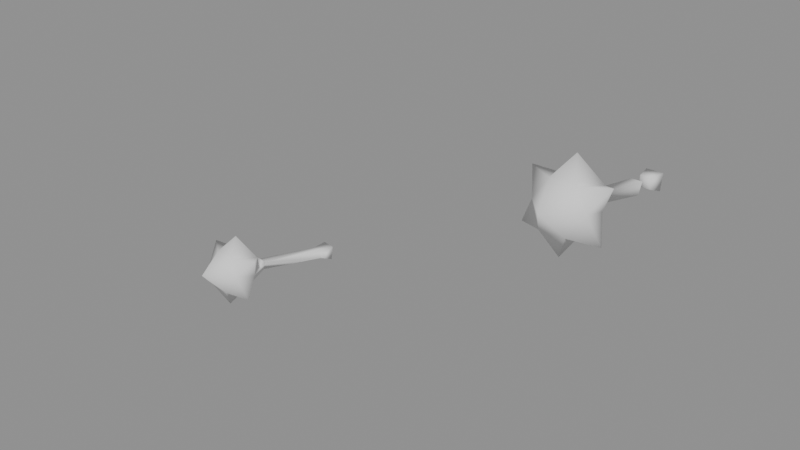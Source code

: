 # Source: iron_mace.blend  (saved by Blender 5.1.30; exported with 4.5.12 LTS)
import bpy
from mathutils import Matrix  # noqa: F401  (used for matrix-valued properties, if any)

bpy.ops.wm.read_factory_settings(use_empty=True)
scene = bpy.context.scene
scene.name = 'Scene'

# ---- meshes
me_runescapemodel = bpy.data.meshes.new('runescapemodel')
me_runescapemodel.from_pydata([(-32.0, 99.0, -10.0), (-32.0, 93.0, -9.0), (-31.0, 99.0, -4.0), (-26.0, 99.0, -10.0), (-26.0, 93.0, -9.0), (-31.0, 95.0, -4.0), (-27.0, 95.0, -4.0), (-27.0, 99.0, -4.0), (-27.0, 102.0, 28.0), (-27.0, 105.0, 27.0), (-31.0, 105.0, 27.0), (-31.0, 102.0, 28.0), (-27.0, 96.0, 4.0), (-20.0, 106.0, 39.0), (-25.0, 98.0, 40.0), (-34.0, 98.0, 40.0), (-38.0, 106.0, 38.0), (-31.0, 100.0, 2.0), (-31.0, 96.0, 4.0), (-27.0, 100.0, 2.0), (-29.0, 122.0, 40.0), (-34.0, 115.0, 46.0), (-25.0, 115.0, 46.0), (-22.0, 112.0, 35.0), (-34.0, 112.0, 35.0), (-43.0, 115.0, 41.0), (-38.0, 108.0, 48.0), (-29.0, 110.0, 59.0), (-20.0, 108.0, 48.0), (-16.0, 115.0, 41.0), (-43.0, 98.0, 45.0), (-34.0, 100.0, 50.0), (-25.0, 100.0, 50.0), (-16.0, 98.0, 45.0), (-29.0, 91.0, 46.0)], [], [(0, 1, 2), (0, 2, 3), (0, 3, 4), (0, 4, 1), (1, 4, 5), (1, 5, 2), (2, 5, 6), (2, 6, 7), (2, 7, 3), (3, 7, 6), (3, 6, 4), (4, 6, 5), (8, 9, 10), (8, 10, 11), (8, 11, 12), (8, 12, 9), (8, 9, 13), (8, 13, 14), (8, 14, 11), (11, 14, 15), (11, 15, 16), (11, 16, 10), (11, 10, 17), (11, 17, 18), (11, 18, 12), (17, 10, 9), (17, 9, 19), (19, 9, 12), (20, 21, 22), (20, 22, 23), (20, 23, 24), (20, 24, 21), (21, 24, 25), (21, 25, 26), (21, 26, 27), (21, 27, 22), (22, 27, 28), (22, 28, 29), (22, 29, 23), (23, 29, 13), (23, 13, 9), (23, 9, 24), (24, 9, 10), (24, 10, 16), (24, 16, 25), (25, 16, 26), (26, 16, 30), (26, 30, 31), (26, 31, 27), (27, 31, 32), (27, 32, 28), (28, 32, 33), (28, 33, 13), (28, 13, 29), (30, 15, 31), (31, 15, 34), (31, 34, 32), (32, 34, 14), (32, 14, 33), (33, 14, 13), (30, 16, 15), (15, 14, 34)])
me_runescapemodel.polygons.foreach_set('use_smooth', [True] * 62)
me_runescapemodel.update()
me_runescapemodel.normals_split_custom_set([tuple(v) for v in zip(*[iter([-0.6165, 0.5266, -0.5853, -0.6145, -0.6993, -0.3652, -0.5177, 0.5894, 0.6202, -0.6165, 0.5266, -0.5853, -0.5177, 0.5894, 0.6202, 0.6204, 0.525, -0.5827, -0.6165, 0.5266, -0.5853, 0.6204, 0.525, -0.5827, 0.6185, -0.6969, -0.3631, -0.6165, 0.5266, -0.5853, 0.6185, -0.6969, -0.3631, -0.6145, -0.6993, -0.3652, -0.6145, -0.6993, -0.3652, 0.6185, -0.6969, -0.3631, -0.5275, -0.4506, 0.7202, -0.6145, -0.6993, -0.3652, -0.5275, -0.4506, 0.7202, -0.5177, 0.5894, 0.6202, -0.5177, 0.5894, 0.6202, -0.5275, -0.4506, 0.7202, 0.5355, -0.4474, 0.7163, -0.5177, 0.5894, 0.6202, 0.5355, -0.4474, 0.7163, 0.5235, 0.5865, 0.618, -0.5177, 0.5894, 0.6202, 0.5235, 0.5865, 0.618, 0.6204, 0.525, -0.5827, 0.6204, 0.525, -0.5827, 0.5235, 0.5865, 0.618, 0.5355, -0.4474, 0.7163, 0.6204, 0.525, -0.5827, 0.5355, -0.4474, 0.7163, 0.6185, -0.6969, -0.3631, 0.6185, -0.6969, -0.3631, 0.5355, -0.4474, 0.7163, -0.5275, -0.4506, 0.7202, 0.0, 0.3162, 0.9487, 0.0, 0.3162, 0.9487, 0.0, 0.3162, 0.9487, 0.0, 0.3162, 0.9487, 0.0, 0.3162, 0.9487, 0.0, 0.3162, 0.9487, 0.6892, -0.7029, 0.1757, -0.6892, -0.703, 0.1757, 0.7515, -0.64, 0.16, 0.6892, -0.7029, 0.1757, 0.7515, -0.64, 0.16, 0.7335, 0.6665, -0.1333, 0.5705, -0.6825, -0.4569, 0.5384, 0.41, -0.7363, 0.8848, -0.2172, -0.4122, 0.5705, -0.6825, -0.4569, 0.8848, -0.2172, -0.4122, 0.4132, -0.8163, -0.4036, 0.5705, -0.6825, -0.4569, 0.4132, -0.8163, -0.4036, -0.5467, -0.6872, -0.4784, -0.5467, -0.6872, -0.4784, 0.4132, -0.8163, -0.4036, -0.4075, -0.8162, -0.4095, -0.5467, -0.6872, -0.4784, -0.4075, -0.8162, -0.4095, -0.8551, -0.1505, -0.4961, -0.5467, -0.6872, -0.4784, -0.8551, -0.1505, -0.4961, -0.5355, 0.4253, -0.7297, -0.6892, -0.703, 0.1757, -0.7335, 0.6665, -0.1333, -0.6389, 0.7544, -0.1509, -0.6892, -0.703, 0.1757, -0.6389, 0.7544, -0.1509, -0.7515, -0.64, 0.16, -0.6892, -0.703, 0.1757, -0.7515, -0.64, 0.16, 0.7515, -0.64, 0.16, -0.6389, 0.7544, -0.1509, -0.7335, 0.6665, -0.1333, 0.7335, 0.6665, -0.1333, -0.6389, 0.7544, -0.1509, 0.7335, 0.6665, -0.1333, 0.6389, 0.7544, -0.1509, 0.6389, 0.7544, -0.1509, 0.7335, 0.6665, -0.1333, 0.7515, -0.64, 0.16, -0.01427, 0.9931, -0.1167, -0.394, 0.8209, 0.4134, 0.382, 0.8106, 0.4438, -0.01427, 0.9931, -0.1167, 0.382, 0.8106, 0.4438, 0.5556, 0.4663, -0.6884, -0.01427, 0.9931, -0.1167, 0.5556, 0.4663, -0.6884, -0.4381, 0.5618, -0.7017, -0.01427, 0.9931, -0.1167, -0.4381, 0.5618, -0.7017, -0.394, 0.8209, 0.4134, -0.394, 0.8209, 0.4134, -0.4381, 0.5618, -0.7017, -0.837, 0.5373, -0.1039, -0.394, 0.8209, 0.4134, -0.837, 0.5373, -0.1039, -0.818, 0.1616, 0.552, -0.394, 0.8209, 0.4134, -0.818, 0.1616, 0.552, 0.01297, 0.2308, 0.9729, -0.394, 0.8209, 0.4134, 0.01297, 0.2308, 0.9729, 0.382, 0.8106, 0.4438, 0.382, 0.8106, 0.4438, 0.01297, 0.2308, 0.9729, 0.822, 0.1599, 0.5466, 0.382, 0.8106, 0.4438, 0.822, 0.1599, 0.5466, 0.8056, 0.5856, -0.08981, 0.382, 0.8106, 0.4438, 0.8056, 0.5856, -0.08981, 0.5556, 0.4663, -0.6884, 0.5556, 0.4663, -0.6884, 0.8056, 0.5856, -0.08981, 0.8848, -0.2172, -0.4122, 0.5556, 0.4663, -0.6884, 0.8848, -0.2172, -0.4122, 0.5384, 0.41, -0.7363, 0.5556, 0.4663, -0.6884, 0.5384, 0.41, -0.7363, -0.4381, 0.5618, -0.7017, -0.4381, 0.5618, -0.7017, 0.5384, 0.41, -0.7363, -0.5355, 0.4253, -0.7297, -0.4381, 0.5618, -0.7017, -0.5355, 0.4253, -0.7297, -0.8551, -0.1505, -0.4961, -0.4381, 0.5618, -0.7017, -0.8551, -0.1505, -0.4961, -0.837, 0.5373, -0.1039, -0.837, 0.5373, -0.1039, -0.8551, -0.1505, -0.4961, -0.818, 0.1616, 0.552, -0.818, 0.1616, 0.552, -0.8551, -0.1505, -0.4961, -0.8347, -0.5402, 0.1069, -0.818, 0.1616, 0.552, -0.8347, -0.5402, 0.1069, -0.4055, -0.5494, 0.7305, -0.818, 0.1616, 0.552, -0.4055, -0.5494, 0.7305, 0.01297, 0.2308, 0.9729, 0.01297, 0.2308, 0.9729, -0.4055, -0.5494, 0.7305, 0.3909, -0.566, 0.7259, 0.01297, 0.2308, 0.9729, 0.3909, -0.566, 0.7259, 0.822, 0.1599, 0.5466, 0.822, 0.1599, 0.5466, 0.3909, -0.566, 0.7259, 0.8129, -0.5746, 0.09483, 0.822, 0.1599, 0.5466, 0.8129, -0.5746, 0.09483, 0.8848, -0.2172, -0.4122, 0.822, 0.1599, 0.5466, 0.8848, -0.2172, -0.4122, 0.8056, 0.5856, -0.08981, -0.8347, -0.5402, 0.1069, -0.4075, -0.8162, -0.4095, -0.4055, -0.5494, 0.7305, -0.4055, -0.5494, 0.7305, -0.4075, -0.8162, -0.4095, 0.04441, -0.9879, 0.1488, -0.4055, -0.5494, 0.7305, 0.04441, -0.9879, 0.1488, 0.3909, -0.566, 0.7259, 0.3909, -0.566, 0.7259, 0.04441, -0.9879, 0.1488, 0.4132, -0.8163, -0.4036, 0.3909, -0.566, 0.7259, 0.4132, -0.8163, -0.4036, 0.8129, -0.5746, 0.09483, 0.8129, -0.5746, 0.09483, 0.4132, -0.8163, -0.4036, 0.8848, -0.2172, -0.4122, -0.8347, -0.5402, 0.1069, -0.8551, -0.1505, -0.4961, -0.4075, -0.8162, -0.4095, -0.4075, -0.8162, -0.4095, 0.4132, -0.8163, -0.4036, 0.04441, -0.9879, 0.1488])] * 3)])
me_runescapemodel_001 = bpy.data.meshes.new('runescapemodel.001')
me_runescapemodel_001.from_pydata([(0.0, 30.0, 20.0), (-6.0, 23.0, 25.0), (3.0, 23.0, 26.0), (7.0, 20.0, 15.0), (-5.0, 20.0, 14.0), (-14.0, 23.0, 19.0), (-10.0, 16.0, 27.0), (-2.0, 18.0, 38.0), (8.0, 16.0, 28.0), (13.0, 23.0, 22.0), (9.0, 14.0, 19.0), (3.0, 13.0, 7.0), (-1.0, 13.0, 6.0), (-9.0, 14.0, 17.0), (-15.0, 6.0, 23.0), (-6.0, 8.0, 29.0), (3.0, 8.0, 30.0), (12.0, 6.0, 26.0), (-5.0, 6.0, 19.0), (-1.0, -1.0, 25.0), (4.0, 6.0, 20.0), (3.0, 10.0, 8.0), (6.0, 3.0, -24.0), (6.0, 7.0, -24.0), (2.0, 7.0, -24.0), (-1.0, 10.0, 7.0), (2.0, 3.0, -24.0), (8.0, 1.0, -29.0), (8.0, 7.0, -30.0), (2.0, 1.0, -30.0), (2.0, 7.0, -31.0)], [], [(0, 1, 2), (0, 2, 3), (0, 3, 4), (0, 4, 1), (1, 4, 5), (1, 5, 6), (1, 6, 7), (1, 7, 2), (2, 7, 8), (2, 8, 9), (2, 9, 3), (3, 9, 10), (3, 10, 11), (3, 11, 4), (4, 11, 12), (4, 12, 13), (4, 13, 5), (5, 13, 6), (6, 13, 14), (6, 14, 15), (6, 15, 7), (7, 15, 16), (7, 16, 8), (8, 16, 17), (8, 17, 10), (8, 10, 9), (14, 18, 15), (15, 18, 19), (15, 19, 16), (16, 19, 20), (16, 20, 17), (17, 20, 10), (10, 20, 21), (10, 21, 11), (11, 21, 22), (11, 22, 23), (11, 23, 24), (11, 24, 12), (11, 12, 21), (21, 12, 25), (21, 25, 22), (22, 25, 26), (22, 26, 27), (22, 27, 28), (22, 28, 23), (22, 23, 24), (22, 24, 26), (26, 24, 29), (26, 29, 27), (27, 29, 30), (27, 30, 28), (28, 30, 24), (28, 24, 23), (14, 13, 18), (18, 13, 25), (18, 25, 20), (18, 20, 19), (20, 25, 21), (13, 12, 25), (25, 12, 24), (25, 24, 26), (30, 29, 24)])
me_runescapemodel_001.polygons.foreach_set('use_smooth', [True] * 62)
me_runescapemodel_001.update()
me_runescapemodel_001.normals_split_custom_set([tuple(v) for v in zip(*[iter([0.03306, 0.9964, -0.07772, -0.436, 0.8188, 0.3736, 0.3389, 0.7996, 0.4958, 0.03306, 0.9964, -0.07772, 0.3389, 0.7996, 0.4958, 0.5899, 0.4894, -0.6422, 0.03306, 0.9964, -0.07772, 0.5899, 0.4894, -0.6422, -0.3854, 0.5542, -0.7378, 0.03306, 0.9964, -0.07772, -0.3854, 0.5542, -0.7378, -0.436, 0.8188, 0.3736, -0.436, 0.8188, 0.3736, -0.3854, 0.5542, -0.7378, -0.8111, 0.5455, -0.2112, -0.436, 0.8188, 0.3736, -0.8111, 0.5455, -0.2112, -0.859, 0.164, 0.485, -0.436, 0.8188, 0.3736, -0.859, 0.164, 0.485, -0.0721, 0.2376, 0.9687, -0.436, 0.8188, 0.3736, -0.0721, 0.2376, 0.9687, 0.3389, 0.7996, 0.4958, 0.3389, 0.7996, 0.4958, -0.0721, 0.2376, 0.9687, 0.7622, 0.1576, 0.6278, 0.3389, 0.7996, 0.4958, 0.7622, 0.1576, 0.6278, 0.8212, 0.5703, 0.02142, 0.3389, 0.7996, 0.4958, 0.8212, 0.5703, 0.02142, 0.5899, 0.4894, -0.6422, 0.5899, 0.4894, -0.6422, 0.8212, 0.5703, 0.02142, 0.916, -0.2237, -0.3329, 0.5899, 0.4894, -0.6422, 0.916, -0.2237, -0.3329, 0.5989, 0.4315, -0.6746, 0.5899, 0.4894, -0.6422, 0.5989, 0.4315, -0.6746, -0.3854, 0.5542, -0.7378, -0.3854, 0.5542, -0.7378, 0.5989, 0.4315, -0.6746, -0.4638, 0.434, -0.7723, -0.3854, 0.5542, -0.7378, -0.4638, 0.434, -0.7723, -0.8106, -0.1556, -0.5646, -0.3854, 0.5542, -0.7378, -0.8106, -0.1556, -0.5646, -0.8111, 0.5455, -0.2112, -0.8111, 0.5455, -0.2112, -0.8106, -0.1556, -0.5646, -0.859, 0.164, 0.485, -0.859, 0.164, 0.485, -0.8106, -0.1556, -0.5646, -0.8489, -0.5285, 0.001335, -0.859, 0.164, 0.485, -0.8489, -0.5285, 0.001335, -0.4558, -0.5594, 0.6923, -0.859, 0.164, 0.485, -0.4558, -0.5594, 0.6923, -0.0721, 0.2376, 0.9687, -0.0721, 0.2376, 0.9687, -0.4558, -0.5594, 0.6923, 0.3173, -0.5566, 0.7678, -0.0721, 0.2376, 0.9687, 0.3173, -0.5566, 0.7678, 0.7622, 0.1576, 0.6278, 0.7622, 0.1576, 0.6278, 0.3173, -0.5566, 0.7678, 0.7864, -0.5814, 0.2086, 0.7622, 0.1576, 0.6278, 0.7864, -0.5814, 0.2086, 0.916, -0.2237, -0.3329, 0.7622, 0.1576, 0.6278, 0.916, -0.2237, -0.3329, 0.8212, 0.5703, 0.02142, -0.8489, -0.5285, 0.001335, -0.3706, -0.8116, -0.4516, -0.4558, -0.5594, 0.6923, -0.4558, -0.5594, 0.6923, -0.3706, -0.8116, -0.4516, -0.006805, -0.9941, 0.1085, -0.4558, -0.5594, 0.6923, -0.006805, -0.9941, 0.1085, 0.3173, -0.5566, 0.7678, 0.3173, -0.5566, 0.7678, -0.006805, -0.9941, 0.1085, 0.4565, -0.8157, -0.3553, 0.3173, -0.5566, 0.7678, 0.4565, -0.8157, -0.3553, 0.7864, -0.5814, 0.2086, 0.7864, -0.5814, 0.2086, 0.4565, -0.8157, -0.3553, 0.916, -0.2237, -0.3329, 0.916, -0.2237, -0.3329, 0.4565, -0.8157, -0.3553, 0.6049, -0.6805, -0.4134, 0.916, -0.2237, -0.3329, 0.6049, -0.6805, -0.4134, 0.5989, 0.4315, -0.6746, 0.7714, 0.6341, -0.05419, 0.7, -0.6811, 0.2146, 0.6646, -0.7126, 0.2247, 0.7714, 0.6341, -0.05419, 0.6646, -0.7126, 0.2247, 0.7698, 0.6364, -0.04868, 0.7714, 0.6341, -0.05419, 0.7698, 0.6364, -0.04868, -0.7166, 0.6684, -0.1992, 0.7714, 0.6341, -0.05419, -0.7166, 0.6684, -0.1992, -0.6868, 0.6965, -0.208, -0.2308, 0.3077, 0.9231, -0.2308, 0.3077, 0.9231, -0.2308, 0.3077, 0.9231, -0.2308, 0.3077, 0.9231, -0.2308, 0.3077, 0.9231, -0.2308, 0.3077, 0.9231, 0.7, -0.6811, 0.2146, -0.6664, -0.7395, 0.09554, 0.6646, -0.7126, 0.2247, 0.6646, -0.7126, 0.2247, -0.6664, -0.7395, 0.09554, -0.6334, -0.7657, 0.1116, 0.6362, -0.6077, 0.4753, -0.7767, -0.5919, 0.2154, 0.6881, -0.677, -0.2612, 0.6362, -0.6077, 0.4753, 0.6881, -0.677, -0.2612, 0.7011, 0.5313, -0.4756, 0.6362, -0.6077, 0.4753, 0.7011, 0.5313, -0.4756, 0.6059, 0.7695, 0.202, 0.0, 0.0, 1.0, 0.0, 0.0, 1.0, 0.0, 0.0, 1.0, 0.0, 0.0, 1.0, 0.0, 0.0, 1.0, 0.0, 0.0, 1.0, -0.7767, -0.5919, 0.2154, -0.7071, 0.7071, 0.0, -0.5342, -0.6947, -0.4817, -0.7767, -0.5919, 0.2154, -0.5342, -0.6947, -0.4817, 0.6881, -0.677, -0.2612, 0.6881, -0.677, -0.2612, -0.5342, -0.6947, -0.4817, -0.5204, 0.5204, -0.677, 0.6881, -0.677, -0.2612, -0.5204, 0.5204, -0.677, 0.7011, 0.5313, -0.4756, 0.7011, 0.5313, -0.4756, -0.5204, 0.5204, -0.677, -0.7071, 0.7071, 0.0, 0.7011, 0.5313, -0.4756, -0.7071, 0.7071, 0.0, 0.6059, 0.7695, 0.202, -0.8489, -0.5285, 0.001335, -0.8106, -0.1556, -0.5646, -0.3706, -0.8116, -0.4516, -0.3706, -0.8116, -0.4516, -0.8106, -0.1556, -0.5646, -0.5158, -0.6802, -0.5208, -0.3706, -0.8116, -0.4516, -0.5158, -0.6802, -0.5208, 0.4565, -0.8157, -0.3553, -0.3706, -0.8116, -0.4516, 0.4565, -0.8157, -0.3553, -0.006805, -0.9941, 0.1085, 0.4565, -0.8157, -0.3553, -0.5158, -0.6802, -0.5208, 0.6049, -0.6805, -0.4134, -0.8106, -0.1556, -0.5646, -0.4638, 0.434, -0.7723, -0.5158, -0.6802, -0.5208, -0.6664, -0.7395, 0.09554, -0.6868, 0.6965, -0.208, -0.7166, 0.6684, -0.1992, -0.6664, -0.7395, 0.09554, -0.7166, 0.6684, -0.1992, -0.6334, -0.7657, 0.1116, -0.5204, 0.5204, -0.677, -0.5342, -0.6947, -0.4817, -0.7071, 0.7071, 0.0])] * 3)])

# ---- objects
ob_equipped = bpy.data.objects.new('Equipped', me_runescapemodel)
ob_inventory_icon = bpy.data.objects.new('Inventory_Icon', me_runescapemodel_001)

# ---- transforms, parenting, visibility, modifiers, constraints
ob_equipped.location = (0.0, 0.0, 0.0)
ob_equipped.rotation_euler = (1.571, -0.0, 0.0)
ob_inventory_icon.location = (-200.0, 0.0, 0.0)
ob_inventory_icon.rotation_euler = (1.571, -0.0, 0.0)

# ---- collection membership
scene.collection.objects.link(ob_equipped)
scene.collection.objects.link(ob_inventory_icon)

# ---- scene / render settings (as saved in the file)
scene.frame_start = 1; scene.frame_end = 250; scene.frame_set(1)
scene.render.engine = 'BLENDER_EEVEE_NEXT'
scene.render.bake_bias = 0.0
scene.render.bake_samples = 0
scene.cycles.sampling_pattern = 'TABULATED_SOBOL'
scene.eevee.use_volume_custom_range = False
bpy.context.view_layer.update()

# ---- added for rendering (the .blend has no active camera and no usable light): camera, sun + grey world if the file has none
cam_auto = bpy.data.cameras.new('AutoCamera')
cam_auto.lens = 50.0
cam_auto.sensor_width = 36.0
cam_auto.clip_end = 4070.11
ob_auto_camera = bpy.data.objects.new('AutoCamera', cam_auto)
scene.collection.objects.link(ob_auto_camera)
ob_auto_camera.location = (116.416, -292.299, 246.033)
ob_auto_camera.rotation_euler = (1.09748, -7.21219e-08, 0.694738)
scene.camera = ob_auto_camera
light_auto_sun = bpy.data.lights.new('AutoSun', 'SUN')
light_auto_sun.energy = 3.0
light_auto_sun.angle = 0.0523599
ob_auto_sun = bpy.data.objects.new('AutoSun', light_auto_sun)
scene.collection.objects.link(ob_auto_sun)
ob_auto_sun.rotation_euler = (0.872665, 0.174533, 0.523599)
if scene.world is None:
    world_auto = bpy.data.worlds.new('AutoWorld')
    world_auto.color = (0.3, 0.3, 0.3)
    scene.world = world_auto
bpy.context.view_layer.update()
